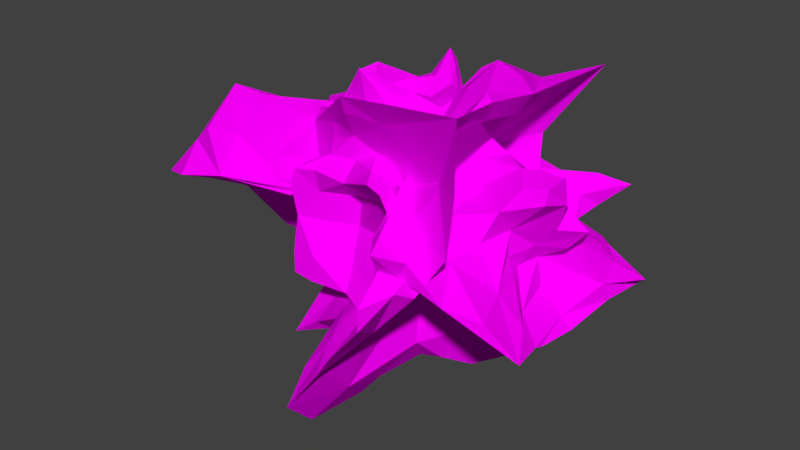 # Source: ast_roide.9.blend  (saved by Blender 2.79.0; exported with 4.5.12 LTS)
import bpy
from mathutils import Matrix  # noqa: F401  (used for matrix-valued properties, if any)

bpy.ops.wm.read_factory_settings(use_empty=True)
scene = bpy.context.scene
scene.name = 'Scene'

# ---- collections
col_collection_1 = bpy.data.collections.new('Collection 1'); scene.collection.children.link(col_collection_1)

# ---- images (referenced by path relative to the original .blend; pixels are not part of the script)
import os
ASSET_DIR = os.environ.get("B2B_ASSET_DIR", "")  # directory of the original .blend (textures are referenced by path, not embedded)
HERE = os.path.dirname(os.path.abspath(__file__))  # packed textures are extracted next to this script under _unpacked/

def load_image(name, relpath, width, height, colorspace="sRGB"):
    """Load a texture the original file referenced (path relative to the .blend, or extracted next to this script)."""
    p = next((c for c in (os.path.join(HERE, relpath), os.path.join(ASSET_DIR, relpath)) if relpath and os.path.exists(c)), "")
    if p:
        img = bpy.data.images.load(p, check_existing=True)
        img.name = name
    else:  # same state as the original file: an image datablock whose file is absent (Cycles renders it pink)
        img = bpy.data.images.new(name, width, height)
        img.source = "FILE"
        img.filepath = "//" + (relpath or name)
    img.colorspace_settings.name = colorspace
    return img
img_asteroide_9_material = load_image('asteroide.9.material', 'asteroide.9.material.png', 1024, 1024, 'sRGB')

# ---- materials (node trees are filled in below, after node groups)
mat_ast_roide_9 = bpy.data.materials.new('astéroide.9')
mat_ast_roide_9.alpha_threshold = 0.0
mat_ast_roide_9.roughness = 0.5
mat_ast_roide_9.line_color = (0.0, 0.0, 0.0, 1.0)

# ---- material node trees
mat_ast_roide_9.use_nodes = True; mat_ast_roide_9.node_tree.nodes.clear()
_N = mat_ast_roide_9.node_tree.nodes; _L = mat_ast_roide_9.node_tree.links
n0 = _N.new('ShaderNodeOutputMaterial'); n0.name = 'Material Output'; n0.location = (300, 300)
n1 = _N.new('ShaderNodeBsdfDiffuse'); n1.name = 'Diffuse BSDF'; n1.location = (-30, 290)
n2 = _N.new('ShaderNodeTexImage'); n2.name = 'Image Texture'; n2.location = (-230, 344)
n2.width = 140
n2.image = img_asteroide_9_material
n3 = _N.new('ShaderNodeMapping'); n3.name = 'Mapping'; n3.location = (-530, 373)
n4 = _N.new('ShaderNodeTexCoord'); n4.name = 'Texture Coordinate'; n4.location = (-730, 356)
_L.new(n1.outputs[0], n0.inputs[0])
_L.new(n2.outputs[0], n1.inputs[0])
_L.new(n3.outputs[0], n2.inputs[0])
_L.new(n4.outputs[2], n3.inputs[0])
n0.is_active_output = True

# ---- world
world_world = bpy.data.worlds.new('World'); scene.world = world_world
world_world.color = (0.05088, 0.05088, 0.05088)
world_world.use_sun_shadow = False
world_world.sun_shadow_jitter_overblur = 0.0
world_world.cycles.sampling_method = 'MANUAL'

# ---- meshes
me_cube_009 = bpy.data.meshes.new('Cube.009')
me_cube_009.from_pydata([(5.348, 0.7998, -2.753), (4.232, -0.6539, -2.244), (2.619, -0.4264, -2.189), (3.892, 0.749, -2.568), (-1.522, -3.058, 3.54), (2.419, -3.855, 4.337), (0.8333, -2.326, 3.813), (-1.112, -2.628, 4.081), (3.782, 2.399, 4.519), (4.617, -2.151, 5.439), (2.691, -1.191, 4.694), (2.269, 0.3405, 3.619), (-0.8772, -1.855, -1.921), (1.199, -3.072, -2.184), (1.457, -3.603, -2.634), (-1.554, -3.479, -2.653), (-3.772, 1.792, -3.473), (-1.969, -0.07382, -1.955), (-4.143, -0.2122, -2.845), (-5.992, 1.507, -4.438), (1.875, 5.045, 1.963), (0.7965, 2.798, -0.3596), (-0.5026, 1.671, -0.3723), (-0.9927, 3.344, 1.302), (0.887, 0.8301, 4.013), (-0.8487, 0.7237, 3.895), (-0.9643, -1.454, 4.496), (0.902, -1.452, 4.388), (4.627, -2.056, 4.446), (3.687, 2.381, 3.712), (2.038, 0.488, 3.267), (2.494, -0.7578, 3.502), (-1.658, 1.517, 1.998), (-2.232, -1.273, 2.63), (-1.873, -0.9687, 3.226), (-1.08, 0.4446, 2.42), (1.577, 4.145, 2.943), (-0.9369, 3.248, 2.56), (-0.1657, 1.788, 3.371), (0.3226, 1.845, 3.62), (4.622, 2.863, -0.9366), (2.81, 1.79, 0.6572), (3.315, 1.405, 0.6063), (6.746, 2.921, -1.414), (4.582, -4.552, 2.862), (4.258, -6.376, -0.3334), (3.469, -6.303, 0.239), (2.571, -4.365, 1.839), (3.756, 4.644, -0.05183), (2.911, 4.097, 1.617), (2.298, 1.899, 0.544), (4.152, 3.831, 0.07727), (2.769, -4.123, -1.022), (2.717, -7.928, -2.709), (1.433, -5.608, -5.633), (1.685, -1.896, -2.344), (1.478, -4.288, -2.167), (1.903, -4.3, 1.447), (-1.403, -3.864, 0.7174), (-1.42, -4.269, -1.869), (1.889, -4.171, 4.234), (-1.008, -3.359, 3.373), (-1.124, -3.606, 2.134), (1.566, -4.359, 2.561), (-2.71, -2.455, 0.9359), (-2.314, -2.311, -0.8484), (-2.485, -3.516, -1.864), (-1.891, -3.648, 0.8157), (3.808, -4.258, -0.8451), (4.547, -4.125, 2.015), (2.766, -4.251, 1.272), (2.835, -3.593, -1.764), (-7.177, -2.177, -1.38), (-5.609, -2.39, 0.1836), (-6.113, 1.556, 0.5954), (-7.493, 1.213, -1.674), (-2.961, -2.803, -0.09808), (-4.938, -4.48, 2.233), (-6.265, -5.265, 1.908), (-4.855, -3.637, -0.06069), (-3.321, -1.931, 3.205), (-3.338, 2.254, 2.715), (-3.586, 1.664, 1.886), (-3.014, -1.749, 2.199), (-2.748, 2.763, 1.794), (-2.727, 2.293, -1.698), (-5.657, 3.057, -1.745), (-5.697, 2.692, 1.607), (0.8674, 2.42, -5.975), (0.2603, -1.354, -5.06), (-0.7265, -0.6249, -4.291), (-0.2894, 1.317, -3.957), (1.577, -1.656, -6.174), (2.858, 2.329, -6.865), (3.129, 0.907, -5.353), (2.853, -0.9403, -4.94), (3.727, 4.749, -1.288), (4.904, 3.622, -1.344), (3.777, 2.289, -3.085), (3.047, 4.166, -5.697), (-2.155, -1.14, -3.26), (-1.242, 1.045, -1.668), (-0.9106, 1.008, -1.837), (-2.214, -1.579, -4.42), (0.8234, -5.982, -3.832), (-1.575, -2.822, -4.096), (-1.884, -2.957, -5.753), (-0.112, -5.32, -5.802), (-0.47, 1.815, -1.306), (0.9515, 2.876, -1.641), (0.9563, 4.421, -5.631), (-0.5695, 2.297, -3.122), (6.762, 1.026, -0.594), (5.503, 0.5223, 0.8688), (7.315, -1.185, 1.866), (5.82, -0.6154, -0.3801), (3.153, -4.148, 1.146), (5.554, -5.579, -0.738), (6.049, -3.12, -1.105), (5.532, -2.494, 1.549), (7.118, -1.894, -3.398), (6.595, 1.473, -3.137), (7.204, 1.978, -2.581), (6.161, -1.722, -2.435), (2.485, 0.4396, 2.76), (2.402, -0.6028, 2.957), (5.374, -1.046, 2.613), (3.351, 0.2989, 1.717), (5.477, 0.07861, -2.835), (2.732, -0.4964, -1.888), (3.452, 0.03228, -2.748), (4.742, 1.008, -2.378), (0.2214, -3.392, 3.828), (1.463, -2.443, 3.142), (-0.05749, -2.843, 4.456), (-1.529, -2.516, 3.305), (4.4, 0.1455, 5.338), (3.452, -1.519, 5.216), (3.015, -0.2471, 5.421), (2.8, 0.8581, 3.88), (0.01416, -2.304, -2.09), (0.9837, -2.619, -1.674), (-0.02803, -3.355, -2.252), (-1.34, -2.382, -2.135), (-3.01, 0.5506, -3.192), (-2.954, -0.1153, -2.603), (-5.763, 0.3251, -4.324), (-5.408, 2.206, -4.883), (1.194, 3.689, 0.5775), (0.151, 1.987, -0.3589), (-0.6784, 2.521, 0.1866), (0.2181, 3.887, 1.375), (0.01875, 1.037, 4.086), (-1.204, -0.2426, 3.847), (-0.008519, -1.909, 4.707), (1.13, -0.2084, 3.797), (4.334, 0.1945, 3.916), (2.542, 0.9588, 2.941), (2.793, -0.1191, 3.884), (3.339, -1.247, 3.849), (-1.669, 0.1967, 2.098), (-2.042, -1.192, 2.841), (-1.531, -0.1097, 3.047), (-0.9054, 0.8561, 1.855), (0.1722, 3.706, 2.702), (-0.5312, 2.322, 2.789), (0.009688, 2.362, 4.404), (0.6245, 2.493, 2.903), (3.739, 2.6, 0.1851), (3.001, 1.634, 0.6311), (4.47, 2.057, -0.08257), (6.217, 3.436, -1.492), (4.458, -4.986, 0.9501), (3.511, -6.453, 0.08865), (2.96, -5.924, 1.061), (2.869, -3.727, 2.141), (2.838, 4.039, 0.6003), (2.347, 2.39, 0.7766), (3.336, 2.935, 0.5021), (4.888, 5.066, 0.1592), (3.073, -6.443, -1.501), (1.745, -7.168, -4.059), (1.769, -3.492, -3.672), (2.014, -2.555, -1.599), (1.218, -3.553, -0.379), (0.1124, -3.237, 0.7304), (-1.328, -3.765, -0.4692), (0.01335, -3.734, -1.939), (0.1988, -4.19, 4.232), (-0.8885, -3.143, 2.622), (0.1334, -3.53, 2.278), (0.9995, -3.4, 2.712), (-2.882, -2.727, -0.006888), (-2.304, -2.565, -1.544), (-2.172, -3.377, -0.382), (-1.812, -2.595, 0.7256), (4.638, -4.358, 0.4734), (2.845, -3.206, 0.8782), (2.595, -3.444, -0.2312), (2.839, -3.141, -1.063), (-7.782, -3.172, -0.2833), (-5.089, -0.236, 0.2835), (-7.85, 1.714, -0.2545), (-7.57, -0.428, -2.099), (-4.316, -4.618, 0.5195), (-5.517, -5.35, 2.561), (-6.778, -5.77, 0.463), (-3.436, -3.363, -0.2524), (-2.854, 0.2098, 2.528), (-3.64, 2.083, 2.466), (-2.395, 0.07985, 1.253), (-3.542, -2.357, 3.156), (-1.917, 1.914, 0.02817), (-4.261, 2.652, -2.34), (-5.712, 2.894, -0.03028), (-3.871, 2.574, 1.935), (0.5415, 0.3957, -4.411), (-0.1227, -0.9357, -4.54), (-0.2113, 0.273, -3.69), (-0.05713, 1.704, -5.606), (2.064, 0.2491, -5.641), (3.441, 1.537, -7.089), (3.268, -0.03343, -5.927), (2.356, -1.338, -6.144), (5.048, 4.985, -1.157), (4.802, 2.808, -2.359), (3.692, 3.096, -4.408), (2.965, 4.416, -2.886), (-1.687, 0.1827, -2.178), (-1.021, 0.9761, -1.637), (-1.277, 0.223, -2.436), (-2.75, -1.76, -4.633), (-0.3592, -3.737, -3.76), (-2.345, -3.354, -5.455), (-0.6023, -3.335, -4.578), (0.2399, -6.567, -4.701), (0.1027, 2.163, -1.431), (0.9372, 3.922, -2.923), (0.101, 3.09, -4.294), (-0.5931, 2.255, -1.913), (6.635, 0.8222, 0.2871), (6.798, -0.2466, 1.23), (6.712, -0.704, 0.5494), (6.727, 0.06468, -0.469), (4.399, -5.979, 0.6782), (6.643, -4.73, -1.318), (4.952, -2.755, 0.2463), (3.912, -2.923, 1.07), (7.191, -0.03539, -3.576), (7.331, 2.181, -3.309), (5.743, 0.1058, -2.306), (7.127, -2.247, -3.231), (2.661, -0.1684, 3.79), (3.232, -0.4905, 2.289), (4.216, -0.1331, 2.502), (2.827, 0.4478, 2.185), (1.965, -7.841, -3.807), (0.6254, -6.742, -6.819), (0.6703, 2.474, -0.8948), (-0.4572, 1.491, -0.9365), (1.965, 3.67, -0.1627), (3.02, 5.292, 2.459), (1.204, -4.579, -2.936), (-0.6601, -1.811, -2.57), (4.53, -5.707, -0.6916), (5.739, -5.271, 3.221), (-1.623, -0.3527, -1.849), (-1.967, 1.182, -2.038), (-2.817, -2.456, -0.4669), (-3.702, -3.592, 1.44), (-1.366, 1.823, -0.755), (-1.919, 3.066, 1.521), (4.531, 3.277, 4.426), (5.052, -2.463, 5.279), (2.26, 5.478, 3.155), (-1.199, 3.833, 2.208), (2.822, -4.917, 5.371), (-1.239, -3.507, 3.811), (-2.764, -1.354, 2.678), (-2.679, 2.084, 2.638), (1.72, 0.6195, 3.975), (1.687, -0.7618, 3.766), (0.5616, 1.552, 4.395), (-0.4782, 1.433, 3.98), (0.65, -2.417, 4.659), (-0.7374, -2.484, 4.783), (-1.694, -0.8414, 3.938), (-1.391, 0.4184, 3.372), (4.204, -3.671, 4.639), (1.649, -1.503, 3.118), (-1.824, -1.87, 3.413), (-2.504, -2.498, 3.278), (2.874, 3.905, 3.351), (0.9613, 1.046, 2.734), (-0.7133, 1.014, 2.256), (-1.566, 2.541, 2.402), (5.63, 0.771, -2.908), (6.069, -1.161, -2.948), (3.53, 2.619, -0.1735), (2.591, 1.875, 0.5957), (4.105, -5.957, 0.05868), (2.92, -5.015, 1.604), (2.256, 0.2797, 3.276), (2.576, -0.944, 3.889), (4.654, -3.919, 4.592), (2.332, -2.506, 2.895), (1.685, 0.8868, 1.231), (3.165, 3.855, 2.989), (3.688, -7.564, -1.443), (3.454, -5.673, -0.4792), (4.669, 4.207, -0.5356), (4.273, 5.438, -0.537), (1.853, -4.771, -3.425), (-1.566, -4.287, -2.91), (2.447, -4.189, -2.339), (2.94, -5.275, 1.9), (-2.445, -4.257, -1.958), (-2.306, -4.408, 0.9628), (2.248, -5.382, 2.592), (-1.384, -4.104, 1.636), (2.391, -3.941, -1.686), (2.363, -3.995, -2.568), (-2.545, -3.656, -2.84), (-1.813, -1.559, -1.712), (-1.928, -2.818, 2.036), (-1.936, -3.797, 1.739), (2.666, -4.885, 2.357), (3.466, -4.161, 3.376), (-5.556, -0.8182, -2.538), (-6.308, 0.8013, -3.138), (-6.284, -3.51, -0.4552), (-6.393, -4.285, 0.7252), (-6.823, 2.559, -1.224), (-6.965, 2.709, 1.179), (-3.497, -1.183, 1.133), (-4.12, 1.353, 1.183), (-1.617, -0.8399, -0.5133), (-3.072, -1.17, -0.9528), (-5.49, 2.577, -3.278), (-3.756, 2.757, -3.003), (-4.093, -3.752, 3.733), (-4.535, -3.654, 2.926), (-3.703, 3.327, 2.921), (-5.283, 2.662, 2.693), (1.9, 2.718, -6.25), (0.7843, -1.744, -5.417), (1.048, 3.846, -7.453), (-0.3562, 2.006, -4.023), (0.1103, -3.214, -6.112), (-1.193, -1.767, -4.913), (-1.356, -0.7866, -4.047), (-0.6221, 1.04, -2.411), (3.296, 0.5545, -3.421), (2.966, -0.6073, -3.3), (1.206, -3.649, -6.319), (2.212, -1.574, -3.391), (3.26, 1.739, -4.128), (3.371, 3.814, -7.785), (1.963, -0.9084, -1.78), (2.9, -1.87, -1.406), (4.002, 1.56, -2.41), (4.585, 1.878, -1.863), (2.255, 4.816, -6.339), (2.033, 3.902, -1.603), (-0.8425, 1.387, -1.313), (-0.7644, 1.569, -2.248), (-2.892, -2.723, -6.257), (-2.521, -2.418, -4.01), (6.88, 1.397, -1.548), (5.317, -0.9097, -1.227), (6.797, 2.003, -0.9441), (4.051, 1.035, 0.6451), (5.31, -1.555, -0.6166), (7.059, -2.114, 2.098), (4.248, 0.5053, 1.439), (7.37, -1.48, 2.961), (2.085, 0.6607, 0.9624), (3.008, 0.8024, 0.9804), (8.283, 3.187, -2.512), (5.603, 2.464, -2.152), (6.416, -3.822, -2.378), (6.977, -2.908, -2.162), (6.063, -1.945, 2.407), (2.345, -1.756, 1.637), (3.813, 0.1808, -2.185), (-0.01566, -2.389, 3.265), (3.579, -0.1086, 5.768), (-0.105, -2.323, -1.404), (-4.332, 0.4779, -4.443), (0.1693, 2.835, 0.385), (-0.01709, -0.2684, 3.195), (3.412, -0.02029, 3.62), (-1.07, 0.005089, 1.998), (0.03863, 2.745, 3.178), (4.186, 2.444, -0.1105), (3.069, -4.648, 0.8667), (3.23, 3.489, 0.4228), (2.097, -4.666, -2.452), (-0.03326, -3.239, -0.4748), (0.01509, -3.493, 3.142), (-2.041, -2.599, -0.2901), (3.272, -3.134, -0.0818), (-7.142, -0.4848, -0.5336), (-5.171, -5.225, 0.6901), (-2.739, 0.04891, 1.989), (-3.167, 1.99, -0.09844), (-0.01137, 0.3655, -4.734), (2.831, 0.0504, -6.977), (3.811, 3.56, -2.43), (-1.564, -0.004693, -2.422), (-0.6108, -4.026, -4.3), (0.1361, 2.799, -2.436), (7.552, 0.03112, 0.4534), (4.869, -4.235, 0.1537), (6.719, 0.02978, -3.175), (3.277, -0.05525, 2.953), (1.04, -8.327, -5.197), (0.1369, 1.647, -0.9384), (2.194, 4.21, 0.7902), (0.01174, -2.929, -3.052), (5.548, -5.394, 0.9411), (-2.037, 0.3774, -2.044), (-3.744, -3.722, 0.4828), (-1.319, 2.261, 0.1549), (4.808, 0.3377, 4.725), (0.3344, 4.239, 2.304), (0.3292, -4.483, 4.944), (-2.539, 0.331, 2.548), (2.114, -0.1486, 4.191), (0.05154, 1.878, 4.979), (-0.02957, -3.134, 5.503), (-1.941, -0.1674, 4.161), (2.704, -2.239, 3.416), (-2.377, -2.398, 3.301), (1.391, 1.763, 2.392), (-0.8242, 1.543, 1.997), (7.106, -0.02481, -3.545), (3.399, 2.628, 0.5252), (3.723, -6.934, 1.142), (2.772, -0.2482, 4.74), (3.069, -2.766, 3.51), (1.923, 1.672, 1.652), (3.699, -7.548, -0.5943), (5.906, 5.971, -0.3606), (0.07528, -4.183, -2.863), (2.166, -3.836, -0.2359), (-2.277, -4.147, -0.416), (0.1326, -4.195, 1.589), (1.95, -3.014, -1.743), (-2.31, -2.468, -2.457), (-1.673, -2.908, 1.688), (1.943, -3.225, 1.786), (-7.044, -0.1983, -3.849), (-8.042, -5.256, 0.1167), (-7.847, 2.934, -0.001021), (-2.883, 0.06049, 0.5366), (-2.324, -0.8739, -0.6844), (-5.5, 3.349, -4.058), (-4.949, -4.357, 4.142), (-4.638, 3.141, 3.081), (1.191, 0.3893, -4.218), (-0.08991, 2.84, -5.818), (-0.3867, -2.076, -4.864), (-0.6756, 0.2029, -2.506), (3.384, -0.021, -4.056), (2.144, -2.576, -4.961), (3.828, 2.713, -6.243), (1.975, -1.078, -1.415), (4.99, 1.98, -2.273), (1.992, 4.6, -3.193), (-0.7783, 1.559, -1.681), (-3.533, -3.313, -6.381), (5.502, 0.1338, -1.247), (5.053, 1.36, -0.0522), (5.424, -1.626, 0.4916), (5.485, -0.2553, 2.036), (2.466, 0.7305, 0.9276), (7.831, 3.722, -2.995), (7.628, -4.015, -2.843), (3.284, -1.203, 1.152), (1.998, 3.592, -0.7851), (3.13, -6.123, -2.351), (-1.041, -1.021, -0.9637), (-1.429, 1.672, -1.329), (4.289, 6.06, 4.154), (5.779, -5.3, 5.779), (-2.659, -2.667, 2.75), (-2.552, 3.665, 2.661), (1.062, 1.052, 3.649), (1.222, -1.539, 3.806), (-0.7656, 0.8839, 3.153), (-1.252, -1.723, 3.914), (3.339, 1.603, -1.152), (4.109, -3.145, -1.347), (1.939, 0.8033, 1.195), (2.433, -2.338, 2.346), (2.376, -4.393, -2.867), (-2.392, -4.307, -2.796), (2.835, -5.439, 2.426), (-2.076, -4.375, 1.599), (-4.886, -1.619, -1.095), (-6.275, 2.073, -2.541), (-4.846, -2.946, 1.695), (-5.569, 2.225, 1.811), (2.35, 4.375, -8.25), (0.6439, -4.095, -7.067), (-0.545, 1.552, -2.869), (-1.844, -1.726, -5.272), (3.427, 1.271, -3.19), (2.145, -0.8836, -2.761), (7.469, 2.266, -1.702), (5.834, -1.795, -1.362), (3.67, 0.772, 1.001), (7.071, -2.003, 2.642)], [], [(0, 128, 384, 131), (0, 131, 468, 361), (0, 361, 492, 296), (0, 296, 436, 128), (1, 129, 384, 128), (1, 128, 436, 297), (1, 297, 493, 359), (1, 359, 467, 129), (2, 130, 384, 129), (2, 129, 467, 358), (2, 358, 509, 353), (2, 353, 464, 130), (3, 131, 384, 130), (3, 130, 464, 352), (3, 352, 508, 360), (3, 360, 468, 131), (4, 132, 385, 135), (4, 135, 433, 291), (4, 291, 486, 277), (4, 277, 426, 132), (5, 133, 385, 132), (5, 132, 426, 276), (5, 276, 485, 288), (5, 288, 432, 133), (6, 134, 385, 133), (6, 133, 432, 289), (6, 289, 489, 284), (6, 284, 430, 134), (7, 135, 385, 134), (7, 134, 430, 285), (7, 285, 491, 290), (7, 290, 433, 135), (8, 136, 386, 139), (8, 139, 441, 307), (8, 307, 484, 272), (8, 272, 424, 136), (9, 137, 386, 136), (9, 136, 424, 273), (9, 273, 485, 304), (9, 304, 440, 137), (10, 138, 386, 137), (10, 137, 440, 305), (10, 305, 495, 303), (10, 303, 439, 138), (11, 139, 386, 138), (11, 138, 439, 302), (11, 302, 494, 306), (11, 306, 441, 139), (12, 140, 387, 143), (12, 143, 449, 323), (12, 323, 482, 263), (12, 263, 419, 140), (13, 141, 387, 140), (13, 140, 419, 262), (13, 262, 481, 320), (13, 320, 448, 141), (14, 142, 387, 141), (14, 141, 448, 321), (14, 321, 496, 312), (14, 312, 444, 142), (15, 143, 387, 142), (15, 142, 444, 313), (15, 313, 497, 322), (15, 322, 449, 143), (16, 144, 388, 147), (16, 147, 457, 339), (16, 339, 483, 267), (16, 267, 421, 144), (17, 145, 388, 144), (17, 144, 421, 266), (17, 266, 482, 336), (17, 336, 456, 145), (18, 146, 388, 145), (18, 145, 456, 337), (18, 337, 500, 328), (18, 328, 452, 146), (19, 147, 388, 146), (19, 146, 452, 329), (19, 329, 501, 338), (19, 338, 457, 147), (20, 148, 389, 151), (20, 151, 425, 274), (20, 274, 484, 261), (20, 261, 418, 148), (21, 149, 389, 148), (21, 148, 418, 260), (21, 260, 480, 258), (21, 258, 417, 149), (22, 150, 389, 149), (22, 149, 417, 259), (22, 259, 483, 270), (22, 270, 423, 150), (23, 151, 389, 150), (23, 150, 423, 271), (23, 271, 487, 275), (23, 275, 425, 151), (24, 152, 390, 155), (24, 155, 428, 280), (24, 280, 488, 282), (24, 282, 429, 152), (25, 153, 390, 152), (25, 152, 429, 283), (25, 283, 490, 287), (25, 287, 431, 153), (26, 154, 390, 153), (26, 153, 431, 286), (26, 286, 491, 285), (26, 285, 430, 154), (27, 155, 390, 154), (27, 154, 430, 284), (27, 284, 489, 281), (27, 281, 428, 155), (28, 156, 391, 159), (28, 159, 432, 288), (28, 288, 485, 273), (28, 273, 424, 156), (29, 157, 391, 156), (29, 156, 424, 272), (29, 272, 484, 292), (29, 292, 434, 157), (30, 158, 391, 157), (30, 157, 434, 293), (30, 293, 488, 280), (30, 280, 428, 158), (31, 159, 391, 158), (31, 158, 428, 281), (31, 281, 489, 289), (31, 289, 432, 159), (32, 160, 392, 163), (32, 163, 435, 295), (32, 295, 487, 279), (32, 279, 427, 160), (33, 161, 392, 160), (33, 160, 427, 278), (33, 278, 486, 291), (33, 291, 433, 161), (34, 162, 392, 161), (34, 161, 433, 290), (34, 290, 491, 286), (34, 286, 431, 162), (35, 163, 392, 162), (35, 162, 431, 287), (35, 287, 490, 294), (35, 294, 435, 163), (36, 164, 393, 167), (36, 167, 434, 292), (36, 292, 484, 274), (36, 274, 425, 164), (37, 165, 393, 164), (37, 164, 425, 275), (37, 275, 487, 295), (37, 295, 435, 165), (38, 166, 393, 165), (38, 165, 435, 294), (38, 294, 490, 283), (38, 283, 429, 166), (39, 167, 393, 166), (39, 166, 429, 282), (39, 282, 488, 293), (39, 293, 434, 167), (40, 168, 394, 171), (40, 171, 477, 379), (40, 379, 492, 298), (40, 298, 437, 168), (41, 169, 394, 168), (41, 168, 437, 299), (41, 299, 494, 376), (41, 376, 476, 169), (42, 170, 394, 169), (42, 169, 476, 377), (42, 377, 512, 371), (42, 371, 473, 170), (43, 171, 394, 170), (43, 170, 473, 370), (43, 370, 510, 378), (43, 378, 477, 171), (44, 172, 395, 175), (44, 175, 440, 304), (44, 304, 485, 265), (44, 265, 420, 172), (45, 173, 395, 172), (45, 172, 420, 264), (45, 264, 481, 308), (45, 308, 442, 173), (46, 174, 395, 173), (46, 173, 442, 309), (46, 309, 493, 300), (46, 300, 438, 174), (47, 175, 395, 174), (47, 174, 438, 301), (47, 301, 495, 305), (47, 305, 440, 175), (48, 176, 396, 179), (48, 179, 443, 311), (48, 311, 480, 260), (48, 260, 418, 176), (49, 177, 396, 176), (49, 176, 418, 261), (49, 261, 484, 307), (49, 307, 441, 177), (50, 178, 396, 177), (50, 177, 441, 306), (50, 306, 494, 299), (50, 299, 437, 178), (51, 179, 396, 178), (51, 178, 437, 298), (51, 298, 492, 310), (51, 310, 443, 179), (52, 180, 397, 183), (52, 183, 467, 359), (52, 359, 493, 309), (52, 309, 442, 180), (53, 181, 397, 180), (53, 180, 442, 308), (53, 308, 481, 256), (53, 256, 416, 181), (54, 182, 397, 181), (54, 181, 416, 257), (54, 257, 505, 354), (54, 354, 465, 182), (55, 183, 397, 182), (55, 182, 465, 355), (55, 355, 509, 358), (55, 358, 467, 183), (56, 184, 398, 187), (56, 187, 444, 312), (56, 312, 496, 314), (56, 314, 445, 184), (57, 185, 398, 184), (57, 184, 445, 315), (57, 315, 498, 318), (57, 318, 447, 185), (58, 186, 398, 185), (58, 185, 447, 319), (58, 319, 499, 317), (58, 317, 446, 186), (59, 187, 398, 186), (59, 186, 446, 316), (59, 316, 497, 313), (59, 313, 444, 187), (60, 188, 399, 191), (60, 191, 451, 327), (60, 327, 485, 276), (60, 276, 426, 188), (61, 189, 399, 188), (61, 188, 426, 277), (61, 277, 486, 324), (61, 324, 450, 189), (62, 190, 399, 189), (62, 189, 450, 325), (62, 325, 499, 319), (62, 319, 447, 190), (63, 191, 399, 190), (63, 190, 447, 318), (63, 318, 498, 326), (63, 326, 451, 191), (64, 192, 400, 195), (64, 195, 450, 324), (64, 324, 486, 269), (64, 269, 422, 192), (65, 193, 400, 192), (65, 192, 422, 268), (65, 268, 482, 323), (65, 323, 449, 193), (66, 194, 400, 193), (66, 193, 449, 322), (66, 322, 497, 316), (66, 316, 446, 194), (67, 195, 400, 194), (67, 194, 446, 317), (67, 317, 499, 325), (67, 325, 450, 195), (68, 196, 401, 199), (68, 199, 448, 320), (68, 320, 481, 264), (68, 264, 420, 196), (69, 197, 401, 196), (69, 196, 420, 265), (69, 265, 485, 327), (69, 327, 451, 197), (70, 198, 401, 197), (70, 197, 451, 326), (70, 326, 498, 315), (70, 315, 445, 198), (71, 199, 401, 198), (71, 198, 445, 314), (71, 314, 496, 321), (71, 321, 448, 199), (72, 200, 402, 203), (72, 203, 452, 328), (72, 328, 500, 330), (72, 330, 453, 200), (73, 201, 402, 200), (73, 200, 453, 331), (73, 331, 502, 334), (73, 334, 455, 201), (74, 202, 402, 201), (74, 201, 455, 335), (74, 335, 503, 333), (74, 333, 454, 202), (75, 203, 402, 202), (75, 202, 454, 332), (75, 332, 501, 329), (75, 329, 452, 203), (76, 204, 403, 207), (76, 207, 456, 336), (76, 336, 482, 268), (76, 268, 422, 204), (77, 205, 403, 204), (77, 204, 422, 269), (77, 269, 486, 340), (77, 340, 458, 205), (78, 206, 403, 205), (78, 205, 458, 341), (78, 341, 502, 331), (78, 331, 453, 206), (79, 207, 403, 206), (79, 206, 453, 330), (79, 330, 500, 337), (79, 337, 456, 207), (80, 208, 404, 211), (80, 211, 458, 340), (80, 340, 486, 278), (80, 278, 427, 208), (81, 209, 404, 208), (81, 208, 427, 279), (81, 279, 487, 342), (81, 342, 459, 209), (82, 210, 404, 209), (82, 209, 459, 343), (82, 343, 503, 335), (82, 335, 455, 210), (83, 211, 404, 210), (83, 210, 455, 334), (83, 334, 502, 341), (83, 341, 458, 211), (84, 212, 405, 215), (84, 215, 459, 342), (84, 342, 487, 271), (84, 271, 423, 212), (85, 213, 405, 212), (85, 212, 423, 270), (85, 270, 483, 339), (85, 339, 457, 213), (86, 214, 405, 213), (86, 213, 457, 338), (86, 338, 501, 332), (86, 332, 454, 214), (87, 215, 405, 214), (87, 214, 454, 333), (87, 333, 503, 343), (87, 343, 459, 215), (88, 216, 406, 219), (88, 219, 461, 346), (88, 346, 504, 344), (88, 344, 460, 216), (89, 217, 406, 216), (89, 216, 460, 345), (89, 345, 505, 348), (89, 348, 462, 217), (90, 218, 406, 217), (90, 217, 462, 349), (90, 349, 507, 350), (90, 350, 463, 218), (91, 219, 406, 218), (91, 218, 463, 351), (91, 351, 506, 347), (91, 347, 461, 219), (92, 220, 407, 223), (92, 223, 465, 354), (92, 354, 505, 345), (92, 345, 460, 220), (93, 221, 407, 220), (93, 220, 460, 344), (93, 344, 504, 357), (93, 357, 466, 221), (94, 222, 407, 221), (94, 221, 466, 356), (94, 356, 508, 352), (94, 352, 464, 222), (95, 223, 407, 222), (95, 222, 464, 353), (95, 353, 509, 355), (95, 355, 465, 223), (96, 224, 408, 227), (96, 227, 469, 363), (96, 363, 480, 311), (96, 311, 443, 224), (97, 225, 408, 224), (97, 224, 443, 310), (97, 310, 492, 361), (97, 361, 468, 225), (98, 226, 408, 225), (98, 225, 468, 360), (98, 360, 508, 356), (98, 356, 466, 226), (99, 227, 408, 226), (99, 226, 466, 357), (99, 357, 504, 362), (99, 362, 469, 227), (100, 228, 409, 231), (100, 231, 471, 367), (100, 367, 482, 266), (100, 266, 421, 228), (101, 229, 409, 228), (101, 228, 421, 267), (101, 267, 483, 364), (101, 364, 470, 229), (102, 230, 409, 229), (102, 229, 470, 365), (102, 365, 506, 351), (102, 351, 463, 230), (103, 231, 409, 230), (103, 230, 463, 350), (103, 350, 507, 366), (103, 366, 471, 231), (104, 232, 410, 235), (104, 235, 416, 256), (104, 256, 481, 262), (104, 262, 419, 232), (105, 233, 410, 232), (105, 232, 419, 263), (105, 263, 482, 367), (105, 367, 471, 233), (106, 234, 410, 233), (106, 233, 471, 366), (106, 366, 507, 349), (106, 349, 462, 234), (107, 235, 410, 234), (107, 234, 462, 348), (107, 348, 505, 257), (107, 257, 416, 235), (108, 236, 411, 239), (108, 239, 470, 364), (108, 364, 483, 259), (108, 259, 417, 236), (109, 237, 411, 236), (109, 236, 417, 258), (109, 258, 480, 363), (109, 363, 469, 237), (110, 238, 411, 237), (110, 237, 469, 362), (110, 362, 504, 346), (110, 346, 461, 238), (111, 239, 411, 238), (111, 238, 461, 347), (111, 347, 506, 365), (111, 365, 470, 239), (112, 240, 412, 243), (112, 243, 472, 368), (112, 368, 510, 370), (112, 370, 473, 240), (113, 241, 412, 240), (113, 240, 473, 371), (113, 371, 512, 374), (113, 374, 475, 241), (114, 242, 412, 241), (114, 241, 475, 375), (114, 375, 513, 373), (114, 373, 474, 242), (115, 243, 412, 242), (115, 242, 474, 372), (115, 372, 511, 369), (115, 369, 472, 243), (116, 244, 413, 247), (116, 247, 479, 383), (116, 383, 495, 301), (116, 301, 438, 244), (117, 245, 413, 244), (117, 244, 438, 300), (117, 300, 493, 380), (117, 380, 478, 245), (118, 246, 413, 245), (118, 245, 478, 381), (118, 381, 511, 372), (118, 372, 474, 246), (119, 247, 413, 246), (119, 246, 474, 373), (119, 373, 513, 382), (119, 382, 479, 247), (120, 248, 414, 251), (120, 251, 478, 380), (120, 380, 493, 297), (120, 297, 436, 248), (121, 249, 414, 248), (121, 248, 436, 296), (121, 296, 492, 379), (121, 379, 477, 249), (122, 250, 414, 249), (122, 249, 477, 378), (122, 378, 510, 368), (122, 368, 472, 250), (123, 251, 414, 250), (123, 250, 472, 369), (123, 369, 511, 381), (123, 381, 478, 251), (124, 252, 415, 255), (124, 255, 476, 376), (124, 376, 494, 302), (124, 302, 439, 252), (125, 253, 415, 252), (125, 252, 439, 303), (125, 303, 495, 383), (125, 383, 479, 253), (126, 254, 415, 253), (126, 253, 479, 382), (126, 382, 513, 375), (126, 375, 475, 254), (127, 255, 415, 254), (127, 254, 475, 374), (127, 374, 512, 377), (127, 377, 476, 255)])
_uv = me_cube_009.uv_layers.new(name='UVMap')
_uv.uv.foreach_set('vector', [0.4703, 0.4643, 0.4546, 0.4568, 0.4822, 0.4199, 0.4832, 0.4519, 0.06517, 0.2481, 0.05949, 0.2521, 0.05523, 0.278, 0.04749, 0.2743, 0.2067, 0.3129, 0.2233, 0.3491, 0.2045, 0.3823, 0.2087, 0.3046, 0.4703, 0.4643, 0.4655, 0.4708, 0.4278, 0.4937, 0.4546, 0.4568, 0.4595, 0.416, 0.4863, 0.3861, 0.4822, 0.4199, 0.4546, 0.4568, 0.4595, 0.416, 0.4546, 0.4568, 0.4278, 0.4937, 0.4214, 0.4508, 0.4595, 0.416, 0.4214, 0.4508, 0.411, 0.3673, 0.4557, 0.3638, 0.4595, 0.416, 0.4557, 0.3638, 0.4863, 0.3581, 0.4863, 0.3861, 0.4715, 0.6009, 0.4654, 0.5797, 0.4806, 0.5711, 0.4778, 0.5981, 0.4715, 0.6009, 0.4778, 0.5981, 0.4806, 0.617, 0.4742, 0.6173, 0.4715, 0.6009, 0.4742, 0.6173, 0.4524, 0.6117, 0.4447, 0.5903, 0.06783, 0.21, 0.09335, 0.2067, 0.1095, 0.2235, 0.0766, 0.2241, 0.06936, 0.2437, 0.05949, 0.2521, 0.06043, 0.2284, 0.0766, 0.2241, 0.06936, 0.2437, 0.0766, 0.2241, 0.1095, 0.2235, 0.09416, 0.238, 0.06936, 0.2437, 0.09416, 0.238, 0.08752, 0.2569, 0.06464, 0.2651, 0.7167, 0.8261, 0.715, 0.8445, 0.6914, 0.8517, 0.6968, 0.8291, 0.6051, 0.2256, 0.6126, 0.2633, 0.5866, 0.2633, 0.591, 0.2276, 0.6051, 0.2256, 0.591, 0.2276, 0.5886, 0.2077, 0.5912, 0.2051, 0.7611, 0.4667, 0.7372, 0.456, 0.7392, 0.4411, 0.768, 0.4712, 0.8644, 0.6468, 0.8724, 0.6579, 0.8979, 0.7082, 0.8643, 0.694, 0.868, 0.7543, 0.8349, 0.7164, 0.8454, 0.6792, 0.8643, 0.694, 0.868, 0.7543, 0.8643, 0.694, 0.8979, 0.7082, 0.8979, 0.7754, 0.868, 0.7543, 0.8979, 0.7754, 0.8946, 0.854, 0.8647, 0.7992, 0.868, 0.7543, 0.8647, 0.7992, 0.8336, 0.7473, 0.8349, 0.7164, 0.9751, 0.8301, 0.9671, 0.8076, 0.9891, 0.808, 0.9911, 0.8469, 0.3715, 0.8074, 0.377, 0.7851, 0.3904, 0.7629, 0.4009, 0.7897, 0.6914, 0.903, 0.6951, 0.8764, 0.7055, 0.8871, 0.7055, 0.9178, 0.9751, 0.8301, 0.9569, 0.8253, 0.9464, 0.8088, 0.9671, 0.8076, 0.9742, 0.7796, 0.9911, 0.7685, 0.9891, 0.808, 0.9671, 0.8076, 0.9742, 0.7796, 0.9671, 0.8076, 0.9464, 0.8088, 0.9562, 0.789, 0.3144, 0.624, 0.3333, 0.6303, 0.3078, 0.6466, 0.2931, 0.6396, 0.9742, 0.7796, 0.9817, 0.7595, 0.9907, 0.746, 0.9911, 0.7685, 0.9482, 0.02108, 0.9543, 0.0859, 0.9308, 0.09256, 0.9257, 0.04988, 0.2256, 0.2042, 0.2525, 0.1653, 0.31, 0.1939, 0.2621, 0.2471, 0.2256, 0.2042, 0.2621, 0.2471, 0.2192, 0.3014, 0.2203, 0.2283, 0.9482, 0.02108, 0.9687, 0.001579, 0.9687, 0.07762, 0.9543, 0.0859, 0.9552, 0.1442, 0.929, 0.1222, 0.9308, 0.09256, 0.9543, 0.0859, 0.9552, 0.1442, 0.9543, 0.0859, 0.9687, 0.07762, 0.9664, 0.1522, 0.213, 0.08332, 0.2152, 0.07638, 0.2078, 0.001579, 0.2394, 0.04065, 0.213, 0.08332, 0.2394, 0.04065, 0.272, 0.07281, 0.2236, 0.09917, 0.24, 0.1087, 0.217, 0.1309, 0.2045, 0.1339, 0.2236, 0.09917, 0.24, 0.1087, 0.2236, 0.09917, 0.272, 0.07281, 0.2908, 0.081, 0.24, 0.1087, 0.2908, 0.081, 0.3031, 0.08759, 0.2597, 0.1181, 0.24, 0.1087, 0.2597, 0.1181, 0.2352, 0.1332, 0.217, 0.1309, 0.2639, 0.1522, 0.2525, 0.1653, 0.2045, 0.1339, 0.217, 0.1309, 0.2639, 0.1522, 0.217, 0.1309, 0.2352, 0.1332, 0.2727, 0.1519, 0.5742, 0.6851, 0.5667, 0.6877, 0.5121, 0.6953, 0.5105, 0.6884, 0.2639, 0.1522, 0.3244, 0.1748, 0.31, 0.1939, 0.2525, 0.1653, 0.7191, 0.9127, 0.7235, 0.8867, 0.7313, 0.892, 0.7313, 0.9201, 0.8003, 0.7182, 0.7826, 0.7121, 0.7657, 0.6962, 0.7982, 0.6946, 0.8003, 0.7182, 0.7982, 0.6946, 0.8272, 0.6993, 0.7941, 0.7327, 0.7342, 0.5032, 0.7238, 0.5146, 0.6973, 0.5293, 0.7093, 0.5019, 0.6763, 0.4991, 0.6884, 0.4857, 0.7178, 0.4884, 0.7093, 0.5019, 0.6763, 0.4991, 0.7093, 0.5019, 0.6973, 0.5293, 0.6607, 0.5307, 0.6763, 0.4991, 0.6607, 0.5307, 0.6116, 0.513, 0.6476, 0.4843, 0.6763, 0.4991, 0.6476, 0.4843, 0.6629, 0.4809, 0.6884, 0.4857, 0.7844, 0.7811, 0.7779, 0.7431, 0.8078, 0.7274, 0.8106, 0.7553, 0.7844, 0.7811, 0.8106, 0.7553, 0.8132, 0.7775, 0.7883, 0.7999, 0.7844, 0.7811, 0.7883, 0.7999, 0.777, 0.8052, 0.7564, 0.8028, 0.7844, 0.7811, 0.7564, 0.8028, 0.7554, 0.7555, 0.7779, 0.7431, 0.753, 0.7165, 0.7826, 0.7121, 0.8078, 0.7274, 0.7779, 0.7431, 0.753, 0.7165, 0.7779, 0.7431, 0.7554, 0.7555, 0.7347, 0.721, 0.244, 0.9107, 0.2268, 0.9116, 0.2276, 0.8898, 0.244, 0.8865, 0.753, 0.7165, 0.7362, 0.6983, 0.7657, 0.6962, 0.7826, 0.7121, 0.8746, 0.9036, 0.8495, 0.9246, 0.8336, 0.8877, 0.8681, 0.8571, 0.8746, 0.9036, 0.8681, 0.8571, 0.9014, 0.8675, 0.9014, 0.9072, 0.8746, 0.9036, 0.9014, 0.9072, 0.8962, 0.9692, 0.8772, 0.9531, 0.8746, 0.9036, 0.8772, 0.9531, 0.8574, 0.9592, 0.8495, 0.9246, 0.8474, 0.9654, 0.8379, 0.9448, 0.8336, 0.8877, 0.8495, 0.9246, 0.8474, 0.9654, 0.8495, 0.9246, 0.8574, 0.9592, 0.8427, 0.9721, 0.2536, 0.3974, 0.2651, 0.3973, 0.2894, 0.4081, 0.2765, 0.4196, 0.2536, 0.3974, 0.2765, 0.4196, 0.2636, 0.4305, 0.2347, 0.4081, 0.2138, 0.4275, 0.1713, 0.4304, 0.195, 0.4021, 0.2347, 0.4081, 0.2138, 0.4275, 0.2347, 0.4081, 0.2636, 0.4305, 0.2543, 0.4455, 0.2138, 0.4275, 0.2543, 0.4455, 0.2281, 0.4826, 0.1988, 0.4652, 0.2138, 0.4275, 0.1988, 0.4652, 0.1576, 0.4662, 0.1713, 0.4304, 0.1462, 0.4131, 0.144, 0.3865, 0.195, 0.4021, 0.1713, 0.4304, 0.1578, 0.8426, 0.1624, 0.8251, 0.1996, 0.827, 0.1783, 0.8576, 0.2771, 0.3428, 0.2793, 0.3046, 0.3138, 0.3113, 0.3184, 0.3337, 0.2771, 0.3428, 0.3184, 0.3337, 0.3229, 0.3622, 0.2885, 0.3622, 0.4307, 0.2066, 0.3886, 0.1745, 0.3802, 0.1402, 0.4144, 0.154, 0.4307, 0.2066, 0.4144, 0.154, 0.4375, 0.1607, 0.4584, 0.2205, 0.4307, 0.2066, 0.4584, 0.2205, 0.4729, 0.2746, 0.4363, 0.2361, 0.4307, 0.2066, 0.4363, 0.2361, 0.3931, 0.2041, 0.3886, 0.1745, 0.36, 0.1545, 0.3536, 0.1295, 0.3802, 0.1402, 0.3886, 0.1745, 0.36, 0.1545, 0.3886, 0.1745, 0.3931, 0.2041, 0.3678, 0.1924, 0.36, 0.1545, 0.3678, 0.1924, 0.3537, 0.1924, 0.3455, 0.1477, 0.36, 0.1545, 0.3455, 0.1477, 0.3371, 0.1252, 0.3536, 0.1295, 0.3535, 0.1104, 0.3777, 0.1166, 0.3802, 0.1402, 0.3536, 0.1295, 0.3535, 0.1104, 0.3536, 0.1295, 0.3371, 0.1252, 0.3392, 0.1094, 0.5551, 0.01419, 0.5677, 0.01505, 0.5709, 0.04258, 0.5587, 0.03879, 0.3535, 0.1104, 0.3536, 0.09231, 0.3779, 0.09852, 0.3777, 0.1166, 0.4139, 0.1191, 0.4144, 0.154, 0.3802, 0.1402, 0.3777, 0.1166, 0.4139, 0.1191, 0.3777, 0.1166, 0.3779, 0.09852, 0.421, 0.09411, 0.4139, 0.1191, 0.421, 0.09411, 0.4569, 0.08641, 0.4405, 0.1201, 0.4139, 0.1191, 0.4405, 0.1201, 0.4375, 0.1607, 0.4144, 0.154, 0.3299, 0.4049, 0.3146, 0.4222, 0.2935, 0.3932, 0.3258, 0.3865, 0.446, 0.8387, 0.4243, 0.821, 0.4316, 0.8044, 0.4478, 0.818, 0.446, 0.8387, 0.4478, 0.818, 0.4544, 0.833, 0.4587, 0.8569, 0.3299, 0.4049, 0.333, 0.4245, 0.333, 0.4466, 0.3146, 0.4222, 0.7541, 0.1418, 0.7787, 0.1346, 0.7787, 0.1702, 0.7462, 0.1596, 0.2925, 0.4294, 0.3146, 0.4222, 0.333, 0.4466, 0.3052, 0.4323, 0.3044, 0.7118, 0.3068, 0.732, 0.2858, 0.7155, 0.2895, 0.7008, 0.5664, 0.9014, 0.5811, 0.8971, 0.5811, 0.9246, 0.5671, 0.9091, 0.556, 0.2611, 0.5365, 0.2414, 0.5835, 0.2237, 0.5835, 0.2594, 0.8023, 0.1346, 0.8023, 0.1671, 0.7818, 0.1676, 0.7912, 0.1506, 0.3232, 0.6556, 0.3048, 0.6674, 0.3078, 0.6466, 0.3333, 0.6303, 0.3746, 0.8626, 0.3505, 0.851, 0.3371, 0.8372, 0.3703, 0.8397, 0.5371, 0.2168, 0.5584, 0.2051, 0.5835, 0.2237, 0.5365, 0.2414, 0.39, 0.8206, 0.3703, 0.8397, 0.3371, 0.8372, 0.3637, 0.8199, 0.39, 0.8206, 0.3637, 0.8199, 0.3933, 0.8064, 0.4157, 0.8032, 0.39, 0.8206, 0.4157, 0.8032, 0.4316, 0.8044, 0.4243, 0.821, 0.4049, 0.734, 0.4587, 0.7561, 0.4477, 0.7709, 0.4169, 0.7633, 0.6735, 0.2643, 0.6554, 0.2837, 0.6372, 0.2584, 0.6692, 0.2206, 0.6735, 0.2643, 0.6692, 0.2206, 0.6987, 0.1784, 0.6945, 0.2511, 0.6735, 0.2643, 0.6945, 0.2511, 0.6914, 0.3248, 0.6684, 0.3236, 0.6691, 0.3784, 0.6381, 0.3421, 0.6553, 0.3165, 0.6684, 0.3236, 0.6691, 0.3784, 0.6684, 0.3236, 0.6914, 0.3248, 0.695, 0.4006, 0.6691, 0.3784, 0.695, 0.4006, 0.6987, 0.4724, 0.6624, 0.4165, 0.6691, 0.3784, 0.6624, 0.4165, 0.6219, 0.3615, 0.6381, 0.3421, 0.9469, 0.2434, 0.9757, 0.2435, 0.9819, 0.2598, 0.9467, 0.2598, 0.9469, 0.2434, 0.9467, 0.2598, 0.9101, 0.2519, 0.914, 0.236, 0.9469, 0.2434, 0.914, 0.236, 0.93, 0.2201, 0.951, 0.2244, 0.9469, 0.2434, 0.951, 0.2244, 0.9684, 0.2254, 0.9757, 0.2435, 0.4235, 0.7826, 0.4169, 0.7633, 0.4477, 0.7709, 0.4392, 0.7865, 0.1136, 0.8093, 0.131, 0.8087, 0.131, 0.8275, 0.1118, 0.8311, 0.4235, 0.7826, 0.4157, 0.8032, 0.3933, 0.8064, 0.4009, 0.7897, 0.4235, 0.7826, 0.4009, 0.7897, 0.3904, 0.7629, 0.4169, 0.7633, 0.3575, 0.5664, 0.3555, 0.6012, 0.3403, 0.6048, 0.3371, 0.5819, 0.3575, 0.5664, 0.3371, 0.5819, 0.3387, 0.564, 0.3628, 0.5402, 0.3575, 0.5664, 0.3628, 0.5402, 0.391, 0.5132, 0.3895, 0.5548, 0.3575, 0.5664, 0.3895, 0.5548, 0.3808, 0.6002, 0.3555, 0.6012, 0.3706, 0.6418, 0.369, 0.6397, 0.3403, 0.6048, 0.3555, 0.6012, 0.3706, 0.6418, 0.3555, 0.6012, 0.3808, 0.6002, 0.383, 0.645, 0.2705, 0.6522, 0.2696, 0.6477, 0.2743, 0.6143, 0.2879, 0.62, 0.2705, 0.6522, 0.2879, 0.62, 0.2889, 0.6232, 0.2765, 0.6555, 0.2864, 0.6625, 0.2818, 0.6861, 0.2572, 0.6899, 0.2765, 0.6555, 0.2864, 0.6625, 0.2765, 0.6555, 0.2889, 0.6232, 0.2931, 0.6396, 0.2864, 0.6625, 0.2931, 0.6396, 0.3078, 0.6466, 0.3048, 0.6674, 0.2864, 0.6625, 0.3048, 0.6674, 0.3081, 0.684, 0.2818, 0.6861, 0.2669, 0.7018, 0.2527, 0.7126, 0.2572, 0.6899, 0.2818, 0.6861, 0.2669, 0.7018, 0.2818, 0.6861, 0.3081, 0.684, 0.2895, 0.7008, 0.826, 0.1576, 0.8222, 0.1346, 0.8412, 0.1407, 0.8412, 0.1585, 0.2669, 0.7018, 0.2633, 0.718, 0.2553, 0.7309, 0.2527, 0.7126, 0.1152, 0.9018, 0.1334, 0.9275, 0.1267, 0.9537, 0.1094, 0.9497, 0.1152, 0.9018, 0.1094, 0.9497, 0.07964, 0.9522, 0.09093, 0.8935, 0.1152, 0.9018, 0.09093, 0.8935, 0.1023, 0.8343, 0.1231, 0.8655, 0.4778, 0.7555, 0.4628, 0.7906, 0.4618, 0.7401, 0.4778, 0.734, 0.2657, 0.7752, 0.275, 0.7533, 0.2864, 0.7674, 0.2732, 0.7923, 0.8058, 0.163, 0.8053, 0.137, 0.8191, 0.1346, 0.8191, 0.1719, 0.3522, 0.5207, 0.3556, 0.5052, 0.391, 0.5132, 0.3628, 0.5402, 0.4495, 0.7008, 0.4685, 0.6985, 0.4685, 0.7282, 0.4447, 0.7132, 0.2922, 0.7419, 0.3178, 0.7588, 0.2864, 0.7674, 0.275, 0.7533, 0.2922, 0.7419, 0.275, 0.7533, 0.2553, 0.7309, 0.2633, 0.718, 0.2922, 0.7419, 0.2633, 0.718, 0.2858, 0.7155, 0.3068, 0.732, 0.2922, 0.7419, 0.3068, 0.732, 0.3333, 0.7471, 0.3178, 0.7588, 0.1127, 0.973, 0.1094, 0.9497, 0.1267, 0.9537, 0.1334, 0.9714, 0.909, 0.2094, 0.9109, 0.1899, 0.9249, 0.1784, 0.928, 0.198, 0.909, 0.2094, 0.928, 0.198, 0.93, 0.2201, 0.914, 0.236, 0.1127, 0.973, 0.08084, 0.9758, 0.07964, 0.9522, 0.1094, 0.9497, 0.1244, 0.7562, 0.1144, 0.793, 0.1118, 0.779, 0.1161, 0.7138, 0.05766, 0.8692, 0.07657, 0.9118, 0.07657, 0.969, 0.04288, 0.9088, 0.05766, 0.8692, 0.04288, 0.9088, 0.01827, 0.8453, 0.053, 0.8343, 0.1244, 0.7562, 0.1244, 0.7914, 0.1135, 0.8055, 0.1144, 0.793, 0.06022, 0.7904, 0.05436, 0.7885, 0.05369, 0.746, 0.06412, 0.7559, 0.06022, 0.7904, 0.06412, 0.7559, 0.07071, 0.7659, 0.06438, 0.7929, 0.06022, 0.7904, 0.06438, 0.7929, 0.05211, 0.8269, 0.04596, 0.8234, 0.06022, 0.7904, 0.04596, 0.8234, 0.0427, 0.8145, 0.05436, 0.7885, 0.04545, 0.7851, 0.04198, 0.7459, 0.05369, 0.746, 0.05436, 0.7885, 0.04545, 0.7851, 0.05436, 0.7885, 0.0427, 0.8145, 0.03806, 0.8034, 0.5022, 0.7326, 0.5141, 0.7236, 0.5192, 0.74, 0.5111, 0.7516, 0.04545, 0.7851, 0.02873, 0.776, 0.01993, 0.7442, 0.04198, 0.7459, 0.02612, 0.6748, 0.04329, 0.6775, 0.05369, 0.746, 0.04198, 0.7459, 0.02612, 0.6748, 0.04198, 0.7459, 0.01993, 0.7442, 0.008056, 0.6914, 0.02612, 0.6748, 0.008056, 0.6914, 0.001533, 0.6663, 0.007379, 0.629, 0.2449, 0.8336, 0.2475, 0.8834, 0.2268, 0.8834, 0.2303, 0.8251, 0.5308, 0.9239, 0.5308, 0.9683, 0.4944, 0.9713, 0.4839, 0.9463, 0.2844, 0.03074, 0.31, 0.0528, 0.272, 0.07281, 0.2394, 0.04065, 0.5308, 0.9239, 0.5284, 0.8855, 0.5633, 0.8463, 0.5633, 0.9106, 0.5308, 0.9239, 0.5633, 0.9106, 0.5603, 0.9667, 0.5308, 0.9683, 0.9774, 0.6888, 0.9981, 0.6966, 0.9985, 0.7429, 0.9689, 0.7379, 0.9774, 0.6888, 0.9689, 0.7379, 0.9464, 0.7302, 0.9636, 0.6924, 0.7776, 0.5375, 0.7919, 0.5234, 0.8302, 0.5572, 0.7932, 0.5797, 0.9774, 0.6888, 0.994, 0.6468, 0.9985, 0.6644, 0.9981, 0.6966, 0.1168, 0.6338, 0.1302, 0.6485, 0.1118, 0.6768, 0.1151, 0.629, 0.00348, 0.05593, 0.006987, 0.05217, 0.023, 0.02431, 0.02128, 0.07292, 0.3563, 0.2917, 0.3709, 0.3082, 0.411, 0.3673, 0.3529, 0.3108, 0.3563, 0.2917, 0.3529, 0.3108, 0.3371, 0.2778, 0.3694, 0.2791, 0.1297, 0.6908, 0.1302, 0.7107, 0.1118, 0.6768, 0.1302, 0.6485, 0.7308, 0.8835, 0.7197, 0.8467, 0.7313, 0.8261, 0.7313, 0.867, 0.1315, 0.7333, 0.1371, 0.7138, 0.1371, 0.7868, 0.1275, 0.7848, 0.7898, 0.414, 0.7874, 0.3613, 0.7984, 0.3523, 0.7984, 0.3964, 0.1073, 0.7252, 0.1087, 0.7586, 0.09098, 0.7564, 0.104, 0.6993, 0.8015, 0.9149, 0.7998, 0.8882, 0.8196, 0.8659, 0.8196, 0.9049, 0.4685, 0.6398, 0.4844, 0.6205, 0.4844, 0.6805, 0.4699, 0.6745, 0.3709, 0.246, 0.3678, 0.1924, 0.3931, 0.2041, 0.3825, 0.217, 0.2966, 0.2584, 0.3264, 0.2165, 0.326, 0.2476, 0.3222, 0.2607, 0.2966, 0.2584, 0.3222, 0.2607, 0.321, 0.2636, 0.2713, 0.2864, 0.2966, 0.2584, 0.2713, 0.2864, 0.2192, 0.3014, 0.2621, 0.2471, 0.2966, 0.2584, 0.2621, 0.2471, 0.31, 0.1939, 0.3264, 0.2165, 0.06813, 0.7978, 0.07805, 0.7627, 0.09098, 0.7564, 0.07956, 0.7927, 0.3341, 0.2046, 0.3264, 0.2165, 0.31, 0.1939, 0.3244, 0.1748, 0.06813, 0.7978, 0.05719, 0.8311, 0.05211, 0.8269, 0.06438, 0.7929, 0.06813, 0.7978, 0.06438, 0.7929, 0.07071, 0.7659, 0.07805, 0.7627, 0.08545, 0.7298, 0.104, 0.6993, 0.09098, 0.7564, 0.07805, 0.7627, 0.3091, 0.5179, 0.2958, 0.4957, 0.2925, 0.4885, 0.3083, 0.4834, 0.3091, 0.5179, 0.3083, 0.4834, 0.3241, 0.4498, 0.3241, 0.5245, 0.08545, 0.7298, 0.08405, 0.7079, 0.1087, 0.6612, 0.104, 0.6993, 0.03861, 0.1126, 0.04908, 0.05263, 0.07826, 0.09792, 0.0572, 0.1525, 0.4136, 0.3238, 0.458, 0.3387, 0.4863, 0.3581, 0.4557, 0.3638, 0.4136, 0.3238, 0.4557, 0.3638, 0.411, 0.3673, 0.3709, 0.3082, 0.03861, 0.1126, 0.02128, 0.07292, 0.023, 0.02431, 0.04908, 0.05263, 0.08147, 0.01378, 0.1207, 0.03264, 0.07826, 0.09792, 0.04908, 0.05263, 0.08147, 0.01378, 0.04908, 0.05263, 0.023, 0.02431, 0.04415, 0.02444, 0.8217, 0.6061, 0.7932, 0.5797, 0.8302, 0.5572, 0.8501, 0.6188, 0.08147, 0.01378, 0.1132, 0.01527, 0.1534, 0.001579, 0.1207, 0.03264, 0.1614, 0.074, 0.1103, 0.1289, 0.07826, 0.09792, 0.1207, 0.03264, 0.1614, 0.074, 0.1207, 0.03264, 0.1534, 0.001579, 0.1959, 0.0434, 0.1614, 0.074, 0.1959, 0.0434, 0.2015, 0.1131, 0.1794, 0.1254, 0.1614, 0.074, 0.1794, 0.1254, 0.1399, 0.1545, 0.1103, 0.1289, 0.07757, 0.1697, 0.0572, 0.1525, 0.07826, 0.09792, 0.1103, 0.1289, 0.07757, 0.1697, 0.1103, 0.1289, 0.1399, 0.1545, 0.1003, 0.1799, 0.07757, 0.1697, 0.1003, 0.1799, 0.08497, 0.1974, 0.06172, 0.1958, 0.07757, 0.1697, 0.06172, 0.1958, 0.05263, 0.1911, 0.0572, 0.1525, 0.6432, 0.1323, 0.654, 0.08231, 0.6865, 0.08394, 0.6821, 0.124, 0.6432, 0.1323, 0.6821, 0.124, 0.6781, 0.1508, 0.6308, 0.1665, 0.6432, 0.1323, 0.6308, 0.1665, 0.6192, 0.1478, 0.6186, 0.1329, 0.6432, 0.1323, 0.6186, 0.1329, 0.6295, 0.07993, 0.654, 0.08231, 0.6372, 0.04627, 0.6844, 0.05518, 0.6865, 0.08394, 0.654, 0.08231, 0.9236, 0.3481, 0.8958, 0.3709, 0.8937, 0.3455, 0.9383, 0.3128, 0.9236, 0.3481, 0.9383, 0.3128, 0.9483, 0.3139, 0.9548, 0.3286, 0.9236, 0.3481, 0.9548, 0.3286, 0.9409, 0.3911, 0.912, 0.4019, 0.7212, 0.06634, 0.718, 0.09296, 0.6865, 0.08394, 0.6844, 0.05518, 0.9404, 0.4299, 0.912, 0.4019, 0.9409, 0.3911, 0.9548, 0.4277, 0.7212, 0.06634, 0.7214, 0.04743, 0.7382, 0.05309, 0.7431, 0.06898, 0.7212, 0.06634, 0.7431, 0.06898, 0.7412, 0.09837, 0.718, 0.09296, 0.7172, 0.132, 0.6821, 0.124, 0.6865, 0.08394, 0.718, 0.09296, 0.7172, 0.132, 0.718, 0.09296, 0.7412, 0.09837, 0.7431, 0.1364, 0.7172, 0.132, 0.7431, 0.1364, 0.7405, 0.1565, 0.7194, 0.157, 0.7172, 0.132, 0.7194, 0.157, 0.6781, 0.1508, 0.6821, 0.124, 0.2991, 0.8964, 0.3091, 0.9384, 0.2834, 0.9449, 0.2713, 0.9196, 0.2991, 0.8964, 0.2713, 0.9196, 0.2527, 0.8944, 0.2813, 0.8543, 0.2991, 0.8964, 0.2813, 0.8543, 0.3182, 0.7955, 0.3222, 0.871, 0.2991, 0.8964, 0.3222, 0.871, 0.3222, 0.9352, 0.3091, 0.9384, 0.2884, 0.9722, 0.2753, 0.9684, 0.2834, 0.9449, 0.3091, 0.9384, 0.2884, 0.9722, 0.3091, 0.9384, 0.3222, 0.9352, 0.2975, 0.9782, 0.7763, 0.4656, 0.768, 0.4712, 0.7392, 0.4411, 0.7634, 0.4319, 0.7763, 0.4656, 0.7634, 0.4319, 0.7729, 0.4262, 0.7844, 0.4527, 0.7167, 0.02934, 0.6852, 0.02208, 0.6894, 0.001579, 0.7126, 0.01195, 0.6723, 0.8349, 0.6883, 0.8261, 0.6826, 0.8536, 0.6604, 0.8456, 0.7167, 0.02934, 0.7363, 0.04278, 0.7382, 0.05309, 0.7214, 0.04743, 0.7167, 0.02934, 0.7214, 0.04743, 0.6826, 0.04595, 0.6852, 0.02208, 0.6471, 0.02154, 0.6641, 0.00828, 0.6894, 0.001579, 0.6852, 0.02208, 0.6471, 0.02154, 0.6852, 0.02208, 0.6826, 0.04595, 0.6273, 0.03094, 0.5046, 0.2562, 0.4778, 0.2413, 0.4759, 0.2256, 0.4902, 0.2284, 0.5046, 0.2562, 0.4902, 0.2284, 0.5334, 0.2372, 0.5295, 0.2706, 0.7526, 0.4031, 0.7585, 0.378, 0.7797, 0.3822, 0.7762, 0.4069, 0.7526, 0.4031, 0.7762, 0.4069, 0.7729, 0.4262, 0.7634, 0.4319, 0.7526, 0.4031, 0.7634, 0.4319, 0.7392, 0.4411, 0.732, 0.392, 0.3371, 0.9181, 0.369, 0.9195, 0.366, 0.9442, 0.3378, 0.9443, 0.7765, 0.37, 0.7844, 0.3523, 0.7797, 0.3822, 0.7585, 0.378, 0.3334, 0.4498, 0.3315, 0.4755, 0.3334, 0.5123, 0.3271, 0.4648, 0.7916, 0.6715, 0.7889, 0.6551, 0.8272, 0.6993, 0.7982, 0.6946, 0.6742, 0.9233, 0.6883, 0.9495, 0.6584, 0.9617, 0.663, 0.9383, 0.6369, 0.9387, 0.6531, 0.9023, 0.6731, 0.9062, 0.663, 0.9383, 0.6369, 0.9387, 0.663, 0.9383, 0.6584, 0.9617, 0.6259, 0.9618, 0.6369, 0.9387, 0.6259, 0.9618, 0.6116, 0.9547, 0.6188, 0.9346, 0.6369, 0.9387, 0.6188, 0.9346, 0.634, 0.8969, 0.6531, 0.9023, 0.6572, 0.8695, 0.682, 0.8805, 0.6731, 0.9062, 0.6531, 0.9023, 0.6572, 0.8695, 0.6531, 0.9023, 0.634, 0.8969, 0.638, 0.8607, 0.6572, 0.8695, 0.638, 0.8607, 0.6448, 0.8445, 0.6604, 0.8456, 0.6572, 0.8695, 0.6604, 0.8456, 0.6826, 0.8536, 0.682, 0.8805, 0.8046, 0.4404, 0.8168, 0.4048, 0.838, 0.4361, 0.8256, 0.459, 0.8119, 0.4945, 0.8307, 0.4756, 0.8501, 0.4842, 0.8384, 0.5032, 0.8119, 0.4945, 0.8384, 0.5032, 0.8302, 0.5572, 0.7919, 0.5234, 0.8119, 0.4945, 0.7919, 0.5234, 0.7542, 0.4944, 0.7779, 0.4795, 0.8493, 0.3848, 0.8612, 0.4329, 0.838, 0.4361, 0.8168, 0.4048, 0.8493, 0.3848, 0.8168, 0.4048, 0.8021, 0.3838, 0.8435, 0.3481, 0.8493, 0.3848, 0.8435, 0.3481, 0.8906, 0.3128, 0.8895, 0.3903, 0.8493, 0.3848, 0.8895, 0.3903, 0.8906, 0.4406, 0.8612, 0.4329, 0.9289, 0.893, 0.9164, 0.9361, 0.9058, 0.9302, 0.9045, 0.9081, 0.5067, 0.2124, 0.5334, 0.2051, 0.5334, 0.2372, 0.4902, 0.2284, 0.9289, 0.893, 0.94, 0.8628, 0.9529, 0.8571, 0.951, 0.8707, 0.9289, 0.893, 0.951, 0.8707, 0.9275, 0.9365, 0.9164, 0.9361, 0.9264, 0.9725, 0.9119, 0.9573, 0.9058, 0.9302, 0.9164, 0.9361, 0.9264, 0.9725, 0.9164, 0.9361, 0.9275, 0.9365, 0.9452, 0.9859, 0.9264, 0.9725, 0.9452, 0.9859, 0.9529, 0.9984, 0.9417, 0.9931, 0.8123, 0.7974, 0.7883, 0.7999, 0.8132, 0.7775, 0.8306, 0.7864, 0.9546, 0.5048, 0.9794, 0.4756, 0.9759, 0.5483, 0.9346, 0.549, 0.1948, 0.5282, 0.1555, 0.4977, 0.1576, 0.4662, 0.1988, 0.4652, 0.1948, 0.5282, 0.1988, 0.4652, 0.2281, 0.4826, 0.2365, 0.5454, 0.1948, 0.5282, 0.2365, 0.5454, 0.2354, 0.6111, 0.2031, 0.5671, 0.7859, 0.9016, 0.7606, 0.9528, 0.7347, 0.9252, 0.7631, 0.8584, 0.7859, 0.9016, 0.7631, 0.8584, 0.7876, 0.8083, 0.7967, 0.8469, 0.5154, 0.5676, 0.517, 0.5137, 0.5544, 0.5485, 0.5548, 0.6011, 0.7859, 0.9016, 0.7967, 0.9488, 0.7936, 0.988, 0.7606, 0.9528, 0.8646, 0.2609, 0.8751, 0.3096, 0.8373, 0.3096, 0.8258, 0.2523, 0.8646, 0.2609, 0.8258, 0.2523, 0.8021, 0.1992, 0.845, 0.2104, 0.8646, 0.2609, 0.845, 0.2104, 0.8862, 0.2287, 0.8994, 0.2653, 0.8646, 0.2609, 0.8994, 0.2653, 0.8923, 0.2996, 0.8751, 0.3096, 0.9455, 0.5916, 0.9346, 0.549, 0.9759, 0.5483, 0.9794, 0.6021, 0.2112, 0.8951, 0.2237, 0.9326, 0.2154, 0.9581, 0.1873, 0.9262, 0.2112, 0.8951, 0.1873, 0.9262, 0.1707, 0.8909, 0.1783, 0.8576, 0.2112, 0.8951, 0.1783, 0.8576, 0.1996, 0.827, 0.2237, 0.8592, 0.3391, 0.9475, 0.3886, 0.9528, 0.4051, 0.958, 0.3521, 0.958, 0.2866, 0.4803, 0.2872, 0.4963, 0.2636, 0.4305, 0.2765, 0.4196, 0.7864, 0.6468, 0.8306, 0.6798, 0.8272, 0.6993, 0.7889, 0.6551, 0.1372, 0.6907, 0.1373, 0.7029, 0.1332, 0.6558, 0.1373, 0.629, 0.3967, 0.9136, 0.4206, 0.9149, 0.4051, 0.958, 0.3886, 0.9528, 0.3967, 0.9136, 0.3886, 0.9528, 0.366, 0.9442, 0.369, 0.9195, 0.7018, 0.387, 0.732, 0.392, 0.7392, 0.4411, 0.7039, 0.4362, 0.3967, 0.9136, 0.3882, 0.8664, 0.4062, 0.8658, 0.4206, 0.9149, 0.5863, 0.8833, 0.5664, 0.8463, 0.6081, 0.8507, 0.6081, 0.894, 0.5429, 0.4831, 0.5625, 0.4803, 0.6085, 0.4999, 0.5836, 0.5254, 0.5429, 0.4831, 0.5836, 0.5254, 0.5544, 0.5485, 0.517, 0.5137, 0.5429, 0.4831, 0.517, 0.5137, 0.4894, 0.4861, 0.5025, 0.4756, 0.266, 0.5273, 0.2872, 0.4963, 0.2894, 0.5676, 0.2686, 0.6019, 0.266, 0.5273, 0.2686, 0.6019, 0.2354, 0.6111, 0.2365, 0.5454, 0.266, 0.5273, 0.2365, 0.5454, 0.2281, 0.4826, 0.2543, 0.4455, 0.266, 0.5273, 0.2543, 0.4455, 0.2636, 0.4305, 0.2872, 0.4963, 0.6038, 0.5723, 0.5982, 0.6321, 0.5849, 0.6311, 0.5997, 0.5609, 0.4002, 0.6623, 0.4036, 0.6738, 0.4416, 0.7308, 0.4191, 0.7125, 0.4002, 0.6623, 0.4191, 0.7125, 0.3781, 0.6793, 0.383, 0.645, 0.4002, 0.6623, 0.383, 0.645, 0.3808, 0.6002, 0.3873, 0.604, 0.6085, 0.6819, 0.6001, 0.6777, 0.5849, 0.6311, 0.5982, 0.6321, 0.4057, 0.5518, 0.3873, 0.604, 0.3808, 0.6002, 0.3895, 0.5548, 0.4057, 0.5518, 0.3895, 0.5548, 0.391, 0.5132, 0.4191, 0.5249, 0.4057, 0.5518, 0.4191, 0.5249, 0.4416, 0.5319, 0.4092, 0.5564, 0.5844, 0.67, 0.5686, 0.6367, 0.5849, 0.6311, 0.6001, 0.6777, 0.8536, 0.1875, 0.8695, 0.1784, 0.906, 0.1861, 0.903, 0.208, 0.8536, 0.1875, 0.903, 0.208, 0.8862, 0.2287, 0.845, 0.2104, 0.8536, 0.1875, 0.845, 0.2104, 0.8021, 0.1992, 0.8087, 0.1786, 0.5813, 0.583, 0.5997, 0.5609, 0.5849, 0.6311, 0.5686, 0.6367, 0.5813, 0.583, 0.5686, 0.6367, 0.5483, 0.638, 0.5548, 0.6011, 0.5813, 0.583, 0.5548, 0.6011, 0.5544, 0.5485, 0.5836, 0.5254, 0.5813, 0.583, 0.5836, 0.5254, 0.6085, 0.4999, 0.5997, 0.5609, 0.4283, 0.07101, 0.3748, 0.08039, 0.3818, 0.05228, 0.4364, 0.04251, 0.4283, 0.07101, 0.4364, 0.04251, 0.4729, 0.03132, 0.4656, 0.05542, 0.4283, 0.07101, 0.4656, 0.05542, 0.4569, 0.08641, 0.421, 0.09411, 0.4283, 0.07101, 0.421, 0.09411, 0.3779, 0.09852, 0.3748, 0.08039, 0.5738, 0.08119, 0.5798, 0.1253, 0.5308, 0.08049, 0.5366, 0.04843, 0.5738, 0.08119, 0.5366, 0.04843, 0.5401, 0.03552, 0.5587, 0.03879, 0.5738, 0.08119, 0.5587, 0.03879, 0.5709, 0.04258, 0.5999, 0.1175, 0.5738, 0.08119, 0.5999, 0.1175, 0.6155, 0.1709, 0.5798, 0.1253, 0.5578, 0.1592, 0.5158, 0.1493, 0.5308, 0.08049, 0.5798, 0.1253, 0.5578, 0.1592, 0.5798, 0.1253, 0.6155, 0.1709, 0.5925, 0.1605, 0.1528, 0.923, 0.144, 0.8837, 0.1707, 0.8909, 0.1873, 0.9262, 0.5578, 0.1592, 0.5339, 0.1812, 0.4995, 0.202, 0.5158, 0.1493, 0.4759, 0.1379, 0.4809, 0.09021, 0.5308, 0.08049, 0.5158, 0.1493, 0.4759, 0.1379, 0.5158, 0.1493, 0.4995, 0.202, 0.4768, 0.1718, 0.7989, 0.4472, 0.7944, 0.4644, 0.7874, 0.4414, 0.7989, 0.4171, 0.4438, 0.001579, 0.4628, 0.01052, 0.4729, 0.03132, 0.4364, 0.04251, 0.7736, 0.2799, 0.7859, 0.2154, 0.7979, 0.2177, 0.7971, 0.2588, 0.7736, 0.2799, 0.7971, 0.2588, 0.7991, 0.2887, 0.7641, 0.3287, 0.7736, 0.2799, 0.7641, 0.3287, 0.7285, 0.3492, 0.747, 0.2898, 0.7736, 0.2799, 0.747, 0.2898, 0.7707, 0.2135, 0.7859, 0.2154, 0.7859, 0.1784, 0.7991, 0.1839, 0.7979, 0.2177, 0.7859, 0.2154, 0.5416, 0.3615, 0.5374, 0.4069, 0.5248, 0.4144, 0.5268, 0.3514, 0.5416, 0.3615, 0.5268, 0.3514, 0.5183, 0.2781, 0.5386, 0.3078, 0.5416, 0.3615, 0.5386, 0.3078, 0.5606, 0.3476, 0.5549, 0.3759, 0.5706, 0.3822, 0.563, 0.4126, 0.5465, 0.3971, 0.5549, 0.3759, 0.5706, 0.3822, 0.5549, 0.3759, 0.5606, 0.3476, 0.5775, 0.3472, 0.5706, 0.3822, 0.5775, 0.3472, 0.5882, 0.3374, 0.5881, 0.3795, 0.5706, 0.3822, 0.5881, 0.3795, 0.587, 0.4294, 0.563, 0.4126, 0.7068, 0.7417, 0.7014, 0.6987, 0.7316, 0.7268, 0.7315, 0.7532, 0.7068, 0.7417, 0.7315, 0.7532, 0.7316, 0.782, 0.7102, 0.7812, 0.7068, 0.7417, 0.7102, 0.7812, 0.6986, 0.7676, 0.6902, 0.7368, 0.7068, 0.7417, 0.6902, 0.7368, 0.674, 0.6884, 0.7014, 0.6987, 0.7466, 0.1814, 0.7411, 0.2233, 0.7146, 0.2309, 0.728, 0.1889, 0.1732, 0.1784, 0.1677, 0.1883, 0.1399, 0.1545, 0.1794, 0.1254, 0.5, 0.3446, 0.5126, 0.3031, 0.5183, 0.2781, 0.5268, 0.3514, 0.5, 0.3446, 0.5268, 0.3514, 0.5248, 0.4144, 0.4894, 0.3921, 0.7191, 0.2859, 0.7018, 0.2685, 0.7146, 0.2309, 0.7411, 0.2233, 0.7191, 0.2859, 0.7411, 0.2233, 0.7707, 0.2135, 0.747, 0.2898, 0.7191, 0.2859, 0.747, 0.2898, 0.7285, 0.3492, 0.7044, 0.331, 0.182, 0.286, 0.2015, 0.3266, 0.1606, 0.2976, 0.1842, 0.2665, 0.1431, 0.2482, 0.1566, 0.2242, 0.1853, 0.2262, 0.1842, 0.2665, 0.1431, 0.2482, 0.1842, 0.2665, 0.1606, 0.2976, 0.1117, 0.2695, 0.1431, 0.2482, 0.1117, 0.2695, 0.08752, 0.2569, 0.09416, 0.238, 0.1431, 0.2482, 0.09416, 0.238, 0.1095, 0.2235, 0.1566, 0.2242, 0.1348, 0.1989, 0.1677, 0.1883, 0.1853, 0.2262, 0.1566, 0.2242, 0.1348, 0.1989, 0.1566, 0.2242, 0.1095, 0.2235, 0.09335, 0.2067, 0.1348, 0.1989, 0.09335, 0.2067, 0.08497, 0.1974, 0.1003, 0.1799, 0.1348, 0.1989, 0.1003, 0.1799, 0.1399, 0.1545, 0.1677, 0.1883, 0.4608, 0.9181, 0.4513, 0.9504, 0.4237, 0.898, 0.4332, 0.8908, 0.9227, 0.002139, 0.9064, 0.0388, 0.8813, 0.04693, 0.885, 0.001579, 0.4608, 0.9181, 0.4639, 0.868, 0.4774, 0.8658, 0.4774, 0.9428, 0.4608, 0.9181, 0.4774, 0.9428, 0.4688, 0.9864, 0.4513, 0.9504, 0.0324, 0.3203, 0.05834, 0.2994, 0.06593, 0.3172, 0.02665, 0.3562, 0.0324, 0.3203, 0.02665, 0.3562, 0.001533, 0.3833, 0.01363, 0.3346, 0.2652, 0.363, 0.274, 0.3823, 0.2045, 0.3823, 0.2233, 0.3491, 0.0324, 0.3203, 0.04749, 0.2743, 0.05523, 0.278, 0.05834, 0.2994, 0.08261, 0.2842, 0.1158, 0.3061, 0.06593, 0.3172, 0.05834, 0.2994, 0.7167, 0.8689, 0.6957, 0.8733, 0.6914, 0.8517, 0.715, 0.8445, 0.08261, 0.2842, 0.06464, 0.2651, 0.08752, 0.2569, 0.1117, 0.2695, 0.08261, 0.2842, 0.1117, 0.2695, 0.1606, 0.2976, 0.1158, 0.3061, 0.1515, 0.3338, 0.08219, 0.3382, 0.06593, 0.3172, 0.1158, 0.3061, 0.1515, 0.3338, 0.1158, 0.3061, 0.1606, 0.2976, 0.2015, 0.3266, 0.9115, 0.1075, 0.9227, 0.1574, 0.8945, 0.1724, 0.8886, 0.1278, 0.9115, 0.1075, 0.8886, 0.1278, 0.8813, 0.04693, 0.9064, 0.0388, 0.922, 0.7513, 0.9032, 0.7937, 0.9045, 0.7868, 0.9216, 0.7091, 0.922, 0.7513, 0.9216, 0.7091, 0.9386, 0.6468, 0.9433, 0.7177, 0.922, 0.7513, 0.9433, 0.7177, 0.9433, 0.8125, 0.9191, 0.7958, 0.922, 0.7513, 0.9191, 0.7958, 0.9009, 0.7968, 0.9032, 0.7937, 0.6069, 0.4561, 0.6024, 0.4568, 0.6088, 0.4214, 0.6138, 0.4284, 0.2925, 0.6076, 0.2926, 0.5898, 0.303, 0.5893, 0.3101, 0.6076, 0.6069, 0.4561, 0.6188, 0.4474, 0.6131, 0.4724, 0.6008, 0.4712, 0.6069, 0.4561, 0.6008, 0.4712, 0.5947, 0.4683, 0.6024, 0.4568, 0.5976, 0.4545, 0.6015, 0.4272, 0.6088, 0.4214, 0.6024, 0.4568, 0.7106, 0.7949, 0.7112, 0.7997, 0.6957, 0.7971, 0.6972, 0.7826, 0.7106, 0.7949, 0.6972, 0.7826, 0.6986, 0.7676, 0.7102, 0.7812, 0.5976, 0.4545, 0.5845, 0.4468, 0.587, 0.4294, 0.6015, 0.4272, 0.6058, 0.3529, 0.6161, 0.3423, 0.6088, 0.4214, 0.6015, 0.4272, 0.6058, 0.3529, 0.6015, 0.4272, 0.587, 0.4294, 0.5881, 0.3795, 0.6058, 0.3529, 0.5881, 0.3795, 0.5882, 0.3374, 0.6039, 0.2949, 0.6058, 0.3529, 0.6039, 0.2949, 0.6188, 0.2778, 0.6161, 0.3423, 0.8542, 0.5752, 0.8532, 0.5219, 0.8686, 0.5286, 0.8802, 0.5898, 0.6535, 0.5684, 0.6561, 0.5996, 0.6227, 0.6196, 0.616, 0.5745, 0.6535, 0.5684, 0.616, 0.5745, 0.6116, 0.513, 0.6607, 0.5307, 0.6535, 0.5684, 0.6607, 0.5307, 0.6973, 0.5293, 0.6951, 0.5568, 0.726, 0.5679, 0.7291, 0.6112, 0.6946, 0.5742, 0.6951, 0.5568, 0.726, 0.5679, 0.6951, 0.5568, 0.6973, 0.5293, 0.7238, 0.5146, 0.726, 0.5679, 0.7238, 0.5146, 0.7512, 0.4756, 0.7512, 0.572, 0.726, 0.5679, 0.7512, 0.572, 0.7491, 0.6436, 0.7291, 0.6112, 0.4447, 0.6636, 0.4488, 0.6299, 0.4654, 0.6205, 0.4613, 0.6684, 0.4447, 0.6636, 0.4613, 0.6684, 0.4654, 0.6953, 0.4472, 0.6893, 0.3281, 0.5665, 0.3278, 0.5861, 0.2951, 0.5607, 0.2925, 0.5478, 0.3281, 0.5665, 0.2925, 0.5478, 0.2974, 0.5404, 0.3281, 0.5277, 0.9066, 0.5555, 0.8802, 0.5898, 0.8686, 0.5286, 0.8739, 0.5099, 0.9066, 0.5555, 0.8739, 0.5099, 0.877, 0.4756, 0.9083, 0.4992, 0.9066, 0.5555, 0.9083, 0.4992, 0.9315, 0.5169, 0.9315, 0.5862, 0.9066, 0.5555, 0.9315, 0.5862, 0.8926, 0.6307, 0.8802, 0.5898, 0.5783, 0.01989, 0.5876, 0.009062, 0.6155, 0.01875, 0.5945, 0.02967, 0.6866, 0.8069, 0.6782, 0.789, 0.6957, 0.7971, 0.6991, 0.807, 0.5783, 0.01989, 0.5732, 0.02597, 0.5709, 0.04258, 0.5677, 0.01505, 0.5783, 0.01989, 0.5677, 0.01505, 0.5731, 0.001579, 0.5876, 0.009062, 0.6545, 0.7997, 0.6327, 0.7624, 0.6629, 0.7763, 0.6756, 0.8046, 0.6545, 0.7997, 0.6756, 0.8046, 0.6867, 0.8195, 0.6634, 0.8194, 0.6545, 0.7997, 0.6634, 0.8194, 0.6288, 0.8229, 0.6236, 0.8008, 0.6545, 0.7997, 0.6236, 0.8008, 0.6116, 0.7569, 0.6327, 0.7624, 0.629, 0.6908, 0.6619, 0.7272, 0.6629, 0.7763, 0.6327, 0.7624, 0.8578, 0.1056, 0.8584, 0.03368, 0.8813, 0.04693, 0.8886, 0.1278, 0.4822, 0.568, 0.4464, 0.5526, 0.4447, 0.5052, 0.4822, 0.5205, 0.629, 0.6908, 0.6488, 0.6468, 0.674, 0.6884, 0.6619, 0.7272, 0.681, 0.7579, 0.6782, 0.789, 0.6629, 0.7763, 0.6619, 0.7272, 0.681, 0.7579, 0.6619, 0.7272, 0.674, 0.6884, 0.6902, 0.7368, 0.681, 0.7579, 0.6902, 0.7368, 0.6986, 0.7676, 0.6972, 0.7826, 0.681, 0.7579, 0.6972, 0.7826, 0.6957, 0.7971, 0.6782, 0.789, 0.2332, 0.7051, 0.2434, 0.7251, 0.2367, 0.7453, 0.2173, 0.7247, 0.2332, 0.7051, 0.2173, 0.7247, 0.1987, 0.7049, 0.2248, 0.6807, 0.2332, 0.7051, 0.2248, 0.6807, 0.2416, 0.6639, 0.2456, 0.6809, 0.5004, 0.8292, 0.4839, 0.8301, 0.4987, 0.7813, 0.5217, 0.8194, 0.5303, 0.7874, 0.554, 0.8188, 0.5385, 0.8431, 0.5217, 0.8194, 0.5303, 0.7874, 0.5217, 0.8194, 0.4987, 0.7813, 0.5111, 0.7516, 0.5303, 0.7874, 0.5111, 0.7516, 0.5192, 0.74, 0.5354, 0.7516, 0.5303, 0.7874, 0.5354, 0.7516, 0.564, 0.7796, 0.554, 0.8188, 0.2365, 0.7932, 0.22, 0.7578, 0.2367, 0.7453, 0.2403, 0.7627, 0.5803, 0.8292, 0.554, 0.8188, 0.564, 0.7796, 0.6085, 0.8225, 0.2365, 0.7932, 0.2496, 0.8194, 0.233, 0.8219, 0.2218, 0.8136, 0.2365, 0.7932, 0.2218, 0.8136, 0.1948, 0.7694, 0.22, 0.7578, 0.2011, 0.7358, 0.2173, 0.7247, 0.2367, 0.7453, 0.22, 0.7578, 0.2011, 0.7358, 0.22, 0.7578, 0.1948, 0.7694, 0.177, 0.7467, 0.2011, 0.7358, 0.177, 0.7467, 0.163, 0.7386, 0.1787, 0.7236, 0.2011, 0.7358, 0.1787, 0.7236, 0.1987, 0.7049, 0.2173, 0.7247, 0.07177, 0.4111, 0.1292, 0.4176, 0.09856, 0.4553, 0.05364, 0.443, 0.07177, 0.4111, 0.05364, 0.443, 0.007802, 0.4518, 0.0068, 0.4204, 0.3341, 0.04605, 0.3191, 0.1053, 0.3031, 0.08759, 0.3272, 0.02144, 0.07177, 0.4111, 0.08599, 0.3901, 0.1402, 0.3865, 0.1292, 0.4176, 0.1409, 0.4615, 0.1376, 0.5007, 0.09856, 0.4553, 0.1292, 0.4176, 0.4773, 0.7938, 0.4773, 0.8343, 0.4662, 0.8454, 0.4618, 0.83, 0.3385, 0.3523, 0.3529, 0.3108, 0.411, 0.3673, 0.363, 0.4119, 0.3385, 0.3523, 0.363, 0.4119, 0.3406, 0.4369, 0.3385, 0.3917, 0.09387, 0.5073, 0.06612, 0.4752, 0.09856, 0.4553, 0.1376, 0.5007, 0.09387, 0.5073, 0.1376, 0.5007, 0.1409, 0.5465, 0.1053, 0.5403, 0.09387, 0.5073, 0.1053, 0.5403, 0.06332, 0.5229, 0.04808, 0.5073, 0.144, 0.768, 0.177, 0.7467, 0.1948, 0.7694, 0.1672, 0.7836, 0.8001, 0.0355, 0.7738, 0.07181, 0.7462, 0.03639, 0.7644, 0.04167, 0.197, 0.8053, 0.1672, 0.7836, 0.1948, 0.7694, 0.2218, 0.8136, 0.8001, 0.0355, 0.8268, 0.001689, 0.8401, 0.004936, 0.8286, 0.02941, 0.8001, 0.0355, 0.8286, 0.02941, 0.7895, 0.09613, 0.7738, 0.07181, 0.09086, 0.5697, 0.05132, 0.5972, 0.04238, 0.5842, 0.09794, 0.5635, 0.3914, 0.4645, 0.384, 0.4577, 0.3406, 0.4369, 0.363, 0.4119, 0.3914, 0.4645, 0.363, 0.4119, 0.411, 0.3673, 0.4214, 0.4508, 0.3914, 0.4645, 0.4214, 0.4508, 0.4278, 0.4937, 0.4263, 0.4955, 0.3306, 0.3434, 0.333, 0.3634, 0.326, 0.3061, 0.333, 0.3046, 0.4636, 0.5021, 0.4263, 0.4955, 0.4278, 0.4937, 0.4655, 0.4708, 0.02097, 0.9456, 0.001533, 0.9216, 0.01827, 0.8453, 0.04288, 0.9088, 0.02097, 0.9456, 0.04288, 0.9088, 0.07657, 0.969, 0.03893, 0.9637, 0.001533, 0.6127, 0.02495, 0.556, 0.04238, 0.5842, 0.002273, 0.6258, 0.2201, 0.6517, 0.2124, 0.6346, 0.2489, 0.6143, 0.2496, 0.6345, 0.2201, 0.6517, 0.2496, 0.6345, 0.2416, 0.6639, 0.2248, 0.6807, 0.2201, 0.6517, 0.2248, 0.6807, 0.1987, 0.7049, 0.1819, 0.6861, 0.07104, 0.5421, 0.09794, 0.5635, 0.04238, 0.5842, 0.02495, 0.556, 0.07104, 0.5421, 0.02495, 0.556, 0.01604, 0.54, 0.037, 0.5225, 0.7998, 0.8419, 0.8139, 0.8083, 0.8225, 0.8246, 0.8225, 0.8627, 0.07104, 0.5421, 0.1053, 0.5403, 0.1409, 0.5465, 0.09794, 0.5635, 0.5549, 0.6972, 0.5852, 0.6949, 0.5689, 0.7167, 0.5438, 0.7103, 0.5549, 0.6972, 0.5438, 0.7103, 0.51, 0.7108, 0.5089, 0.7012, 0.5549, 0.6972, 0.5089, 0.7012, 0.5121, 0.6953, 0.5667, 0.6877, 0.5549, 0.6972, 0.5667, 0.6877, 0.6085, 0.6901, 0.5852, 0.6949, 0.8299, 0.1313, 0.8219, 0.1071, 0.8416, 0.1117, 0.8548, 0.1314, 0.2825, 0.1303, 0.259, 0.1388, 0.2352, 0.1332, 0.2597, 0.1181, 0.2825, 0.1303, 0.2597, 0.1181, 0.3031, 0.08759, 0.3191, 0.1053, 0.8299, 0.1313, 0.788, 0.12, 0.7895, 0.09613, 0.8219, 0.1071, 0.8379, 0.05215, 0.8372, 0.08506, 0.8416, 0.1117, 0.8219, 0.1071, 0.8379, 0.05215, 0.8219, 0.1071, 0.7895, 0.09613, 0.8286, 0.02941, 0.8379, 0.05215, 0.8286, 0.02941, 0.8401, 0.004936, 0.8548, 0.001579, 0.5836, 0.7744, 0.6085, 0.8225, 0.564, 0.7796, 0.5654, 0.7439, 0.5378, 0.7276, 0.5438, 0.7103, 0.5689, 0.7167, 0.5654, 0.7439, 0.5378, 0.7276, 0.5654, 0.7439, 0.564, 0.7796, 0.5354, 0.7516, 0.5378, 0.7276, 0.5354, 0.7516, 0.5192, 0.74, 0.5141, 0.7236, 0.5378, 0.7276, 0.5141, 0.7236, 0.51, 0.7108, 0.5438, 0.7103])
me_cube_009.materials.append(mat_ast_roide_9)
me_cube_009.use_remesh_preserve_volume = False
me_cube_009.use_remesh_preserve_attributes = False
me_cube_009.use_mirror_vertex_groups = False
me_cube_009.update()

# ---- objects
ob_cube_009 = bpy.data.objects.new('Cube.009', me_cube_009)

# ---- transforms, parenting, visibility, modifiers, constraints
ob_cube_009.location = (0.0, 0.0, 0.0)
ob_cube_009.lock_rotations_4d = False
ob_cube_009.empty_display_type = 'ARROWS'
ob_cube_009.lineart.crease_threshold = 0.0

# ---- collection membership
col_collection_1.objects.link(ob_cube_009)

# ---- scene / render settings (as saved in the file)
scene.frame_start = 1; scene.frame_end = 250; scene.frame_set(1)
scene.render.engine = 'CYCLES'
scene.render.resolution_percentage = 50
scene.render.dither_intensity = 0.0
scene.cycles.use_denoising = False
scene.cycles.samples = 128
scene.cycles.sampling_pattern = 'TABULATED_SOBOL'
scene.cycles.use_adaptive_sampling = False
scene.cycles.use_light_tree = False
scene.cycles.blur_glossy = 0.0
scene.cycles.sample_clamp_indirect = 0.0
scene.view_settings.view_transform = 'Standard'
bpy.context.view_layer.update()

# ---- added for rendering (the .blend has no active camera and no usable light): camera, sun
cam_auto = bpy.data.cameras.new('AutoCamera')
cam_auto.lens = 50.0
cam_auto.sensor_width = 36.0
cam_auto.clip_end = 1000.0
ob_auto_camera = bpy.data.objects.new('AutoCamera', cam_auto)
scene.collection.objects.link(ob_auto_camera)
ob_auto_camera.location = (24.0742, -29.8778, 17.9277)
ob_auto_camera.rotation_euler = (1.09748, -7.21219e-08, 0.694738)
scene.camera = ob_auto_camera
light_auto_sun = bpy.data.lights.new('AutoSun', 'SUN')
light_auto_sun.energy = 3.0
light_auto_sun.angle = 0.0523599
ob_auto_sun = bpy.data.objects.new('AutoSun', light_auto_sun)
scene.collection.objects.link(ob_auto_sun)
ob_auto_sun.rotation_euler = (0.872665, 0.174533, 0.523599)
bpy.context.view_layer.update()
